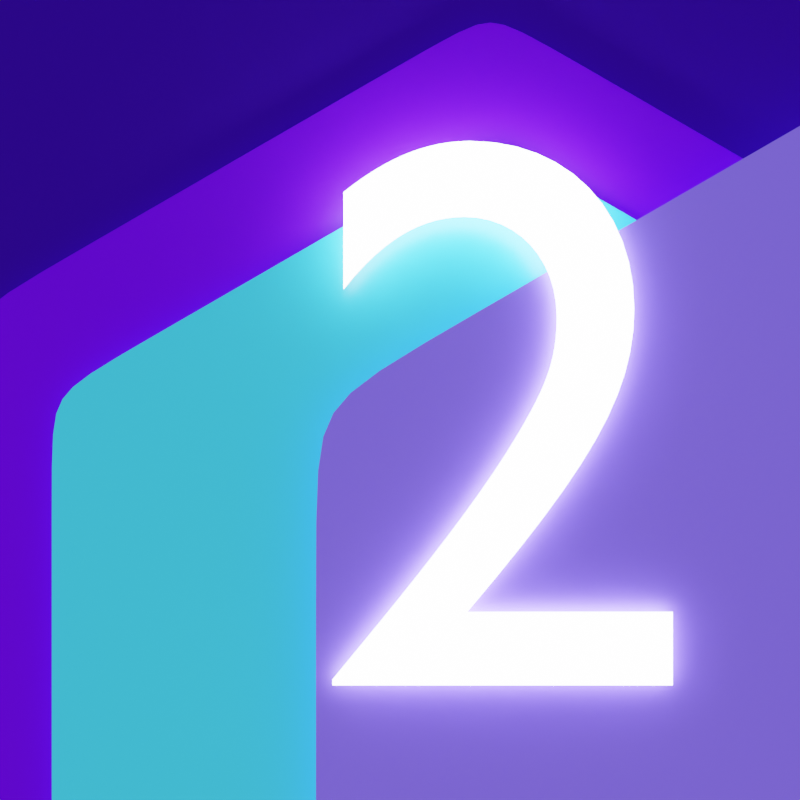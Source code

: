 # Source: achievements.blend  (saved by Blender 2.90.8; exported with 4.5.12 LTS)
import bpy
from mathutils import Matrix  # noqa: F401  (used for matrix-valued properties, if any)

bpy.ops.wm.read_factory_settings(use_empty=True)
scene = bpy.context.scene
scene.name = 'Scene'

# ---- collections
col_collection = bpy.data.collections.new('Collection'); scene.collection.children.link(col_collection)
col_crop_helper = bpy.data.collections.new('Crop_Helper'); scene.collection.children.link(col_crop_helper)

# ---- materials (node trees are filled in below, after node groups)
mat_two_one = bpy.data.materials.new('two_one')
mat_two_one.use_transparent_shadow = False
mat_two_white = bpy.data.materials.new('two_white')
mat_two_white.use_transparent_shadow = False
mat_two_four = bpy.data.materials.new('two_four')
mat_two_four.use_transparent_shadow = False
mat_two_three = bpy.data.materials.new('two_three')
mat_two_three.use_transparent_shadow = False
mat_two_two = bpy.data.materials.new('two_two')
mat_two_two.use_transparent_shadow = False

# ---- material node trees
mat_two_one.use_nodes = True; mat_two_one.node_tree.nodes.clear()
_N = mat_two_one.node_tree.nodes; _L = mat_two_one.node_tree.links
n0 = _N.new('ShaderNodeBsdfPrincipled'); n0.name = 'Principled BSDF'; n0.location = (10, 300)
n0.distribution = 'GGX'
n0.subsurface_method = 'BURLEY'
n0.inputs[0].default_value = (0.0185, 0.0, 0.1946, 1.0)
n0.inputs[3].default_value = 1.45
n0.inputs[27].default_value = (0.0185, 0.0, 0.1946, 1.0)
n0.inputs[28].default_value = 1.0
n1 = _N.new('ShaderNodeOutputMaterial'); n1.name = 'Material Output'; n1.location = (300, 300)
_L.new(n0.outputs[0], n1.inputs[0])
n1.is_active_output = True
mat_two_white.use_nodes = True; mat_two_white.node_tree.nodes.clear()
_N = mat_two_white.node_tree.nodes; _L = mat_two_white.node_tree.links
n0 = _N.new('ShaderNodeBsdfPrincipled'); n0.name = 'Principled BSDF'; n0.location = (10, 300)
n0.distribution = 'GGX'
n0.subsurface_method = 'BURLEY'
n0.inputs[0].default_value = (1.0, 1.0, 1.0, 1.0)
n0.inputs[3].default_value = 1.45
n0.inputs[27].default_value = (14.0, 14.0, 14.0, 1.0)
n0.inputs[28].default_value = 1.0
n1 = _N.new('ShaderNodeOutputMaterial'); n1.name = 'Material Output'; n1.location = (300, 300)
_L.new(n0.outputs[0], n1.inputs[0])
n1.is_active_output = True
mat_two_four.use_nodes = True; mat_two_four.node_tree.nodes.clear()
_N = mat_two_four.node_tree.nodes; _L = mat_two_four.node_tree.links
n0 = _N.new('ShaderNodeOutputMaterial'); n0.name = 'Material Output'; n0.location = (300, 300)
n1 = _N.new('ShaderNodeBsdfPrincipled'); n1.name = 'Principled BSDF'; n1.location = (10, 300)
n1.distribution = 'GGX'
n1.subsurface_method = 'BURLEY'
n1.inputs[0].default_value = (0.1529, 0.09759, 0.9387, 1.0)
n1.inputs[3].default_value = 1.45
n1.inputs[27].default_value = (0.1529, 0.09759, 0.9387, 1.0)
n1.inputs[28].default_value = 1.0
_L.new(n1.outputs[0], n0.inputs[0])
n0.is_active_output = True
mat_two_three.use_nodes = True; mat_two_three.node_tree.nodes.clear()
_N = mat_two_three.node_tree.nodes; _L = mat_two_three.node_tree.links
n0 = _N.new('ShaderNodeOutputMaterial'); n0.name = 'Material Output'; n0.location = (300, 300)
n1 = _N.new('ShaderNodeBsdfPrincipled'); n1.name = 'Principled BSDF'; n1.location = (10, 300)
n1.distribution = 'GGX'
n1.subsurface_method = 'BURLEY'
n1.inputs[0].default_value = (0.04231, 0.5647, 0.956, 1.0)
n1.inputs[2].default_value = 0.3
n1.inputs[3].default_value = 1.55
n1.inputs[27].default_value = (0.04231, 0.5647, 0.956, 1.0)
n1.inputs[28].default_value = 1.0
_L.new(n1.outputs[0], n0.inputs[0])
n0.is_active_output = True
mat_two_two.use_nodes = True; mat_two_two.node_tree.nodes.clear()
_N = mat_two_two.node_tree.nodes; _L = mat_two_two.node_tree.links
n0 = _N.new('ShaderNodeBsdfPrincipled'); n0.name = 'Principled BSDF'; n0.location = (10, 300)
n0.distribution = 'GGX'
n0.subsurface_method = 'BURLEY'
n0.inputs[0].default_value = (0.0865, 0.0, 0.8228, 1.0)
n0.inputs[3].default_value = 1.45
n0.inputs[27].default_value = (0.0865, 0.0, 0.8228, 1.0)
n0.inputs[28].default_value = 1.0
n1 = _N.new('ShaderNodeOutputMaterial'); n1.name = 'Material Output'; n1.location = (300, 300)
_L.new(n0.outputs[0], n1.inputs[0])
n1.is_active_output = True

# ---- world
world_world = bpy.data.worlds.new('World'); scene.world = world_world
world_world.use_nodes = True; world_world.node_tree.nodes.clear()
_N = world_world.node_tree.nodes; _L = world_world.node_tree.links
n0 = _N.new('ShaderNodeOutputWorld'); n0.name = 'World Output'; n0.location = (300, 300)
n1 = _N.new('ShaderNodeBackground'); n1.name = 'Background'; n1.location = (10, 300)
n1.inputs[0].default_value = (0.05088, 0.05088, 0.05088, 1.0)
_L.new(n1.outputs[0], n0.inputs[0])
n0.is_active_output = True
world_world.color = (0.05088, 0.05088, 0.05088)
world_world.use_sun_shadow = False
world_world.sun_shadow_jitter_overblur = 0.0

# ---- cameras
cam_camera = bpy.data.cameras.new('Camera')
cam_camera.passepartout_alpha = 1.0
cam_camera.clip_end = 100.0
cam_camera.ortho_scale = 7.314

# ---- meshes
me_plane = bpy.data.meshes.new('Plane')
me_plane.from_pydata([(-1.0, -1.0, 0.0), (1.0, -1.0, 0.0), (-1.0, 1.0, 0.0), (1.0, 1.0, 0.0)], [], [(0, 1, 3, 2)])
_uv = me_plane.uv_layers.new(name='UVMap')
_uv.uv.foreach_set('vector', [0.0, 0.0, 1.0, 0.0, 1.0, 1.0, 0.0, 1.0])
me_plane.materials.append(mat_two_one)
me_plane.use_remesh_fix_poles = True
me_plane.use_remesh_preserve_attributes = False
me_plane.use_mirror_vertex_groups = False
me_plane.update()
me_circle = bpy.data.meshes.new('Circle')
me_circle.from_pydata([(0.0, 1.0, 0.0), (-0.866, 0.5, 0.0), (-0.866, -0.5, 0.0), (8.742e-08, -1.0, 0.0), (-0.5474, 0.2363, 0.0), (-0.866, 0.3738, 0.0), (1.842e-08, 0.6321, 0.0), (-0.5474, 0.3161, 0.0), (-0.5474, -0.3161, 0.0), (7.368e-08, -0.6321, 0.0), (-0.05253, 0.6018, 0.0), (-0.08311, 0.952, 0.0), (3.477e-08, -1.987e-08, 0.0), (-0.4691, 0.3613, 0.0), (3.218e-08, 0.1001, 0.0), (-0.7421, 0.5716, 0.0), (-0.7701, -0.5554, 0.0), (-0.4868, -0.3511, 0.0), (-0.5474, -0.2455, 0.0), (-0.866, -0.3884, 0.0), (-0.06989, 0.04035, 0.0), (-0.05988, 0.1334, 0.0), (-0.07281, -0.04203, 0.0), (-0.1024, -0.9409, 0.0), (-0.06474, -0.5947, 0.0), (-0.1334, 0.002326, 0.0)], [], [(22, 25, 20, 12), (23, 16, 17, 24), (16, 2, 8, 17), (20, 21, 14, 12), (19, 5, 4, 18), (24, 17, 8, 22), (21, 6, 14), (15, 11, 10, 13), (1, 15, 13, 7), (25, 7, 20), (13, 10, 6, 21), (2, 19, 18, 8), (7, 13, 21, 20), (11, 0, 6, 10), (18, 4, 7, 25), (9, 24, 22, 12), (3, 23, 24, 9), (5, 1, 7, 4), (8, 18, 25, 22)])
_uv = me_circle.uv_layers.new(name='UVMap')
_uv.uv.foreach_set('vector', [0.0, 0.0, 0.0, 0.0, 0.0, 0.0, 0.0, 0.0, 0.0, 0.0, 0.0, 0.0, 0.0, 0.0, 0.0, 0.0, 0.0, 0.0, 0.0, 0.0, 0.0, 0.0, 0.0, 0.0, 0.0, 0.0, 0.0, 0.0, 0.0, 0.0, 0.0, 0.0, 0.0, 0.0, 0.0, 0.0, 0.0, 0.0, 0.0, 0.0, 0.0, 0.0, 0.0, 0.0, 0.0, 0.0, 0.0, 0.0, 0.0, 0.0, 0.0, 0.0, 0.0, 0.0, 0.0, 0.0, 0.0, 0.0, 0.0, 0.0, 0.0, 0.0, 0.0, 0.0, 0.0, 0.0, 0.0, 0.0, 0.0, 0.0, 0.0, 0.0, 0.0, 0.0, 0.0, 0.0, 0.0, 0.0, 0.0, 0.0, 0.0, 0.0, 0.0, 0.0, 0.0, 0.0, 0.0, 0.0, 0.0, 0.0, 0.0, 0.0, 0.0, 0.0, 0.0, 0.0, 0.0, 0.0, 0.0, 0.0, 0.0, 0.0, 0.0, 0.0, 0.0, 0.0, 0.0, 0.0, 0.0, 0.0, 0.0, 0.0, 0.0, 0.0, 0.0, 0.0, 0.0, 0.0, 0.0, 0.0, 0.0, 0.0, 0.0, 0.0, 0.0, 0.0, 0.0, 0.0, 0.0, 0.0, 0.0, 0.0, 0.0, 0.0, 0.0, 0.0, 0.0, 0.0, 0.0, 0.0, 0.0, 0.0, 0.0, 0.0, 0.0, 0.0, 0.0, 0.0])
me_circle.materials.append(mat_two_four)
me_circle.use_remesh_fix_poles = True
me_circle.use_remesh_preserve_attributes = False
me_circle.use_mirror_vertex_groups = False
me_circle.update()
me_circle_001 = bpy.data.meshes.new('Circle.001')
me_circle_001.from_pydata([(0.0, 1.0, 0.0), (-0.866, 0.5, 0.0), (-0.866, -0.5, 0.0), (8.742e-08, -1.0, 0.0), (-0.5474, 0.2363, 0.0), (-0.866, 0.3738, 0.0), (1.842e-08, 0.6321, 0.0), (-0.5474, 0.3161, 0.0), (-0.5474, -0.3161, 0.0), (7.368e-08, -0.6321, 0.0), (-0.05253, 0.6018, 0.0), (-0.08311, 0.952, 0.0), (3.477e-08, -1.987e-08, 0.0), (-0.4691, 0.3613, 0.0), (3.218e-08, 0.1001, 0.0), (-0.7421, 0.5716, 0.0), (-0.7701, -0.5554, 0.0), (-0.4868, -0.3511, 0.0), (-0.5474, -0.2455, 0.0), (-0.866, -0.3884, 0.0), (-0.06989, 0.04035, 0.0), (-0.05988, 0.1334, 0.0), (-0.07281, -0.04203, 0.0), (-0.1024, -0.9409, 0.0), (-0.06474, -0.5947, 0.0), (-0.1334, 0.002326, 0.0)], [], [(22, 25, 20, 12), (23, 16, 17, 24), (16, 2, 8, 17), (20, 21, 14, 12), (19, 5, 4, 18), (24, 17, 8, 22), (21, 6, 14), (15, 11, 10, 13), (1, 15, 13, 7), (25, 7, 20), (13, 10, 6, 21), (2, 19, 18, 8), (7, 13, 21, 20), (11, 0, 6, 10), (18, 4, 7, 25), (9, 24, 22, 12), (3, 23, 24, 9), (5, 1, 7, 4), (8, 18, 25, 22)])
_uv = me_circle_001.uv_layers.new(name='UVMap')
_uv.uv.foreach_set('vector', [0.0, 0.0, 0.0, 0.0, 0.0, 0.0, 0.0, 0.0, 0.0, 0.0, 0.0, 0.0, 0.0, 0.0, 0.0, 0.0, 0.0, 0.0, 0.0, 0.0, 0.0, 0.0, 0.0, 0.0, 0.0, 0.0, 0.0, 0.0, 0.0, 0.0, 0.0, 0.0, 0.0, 0.0, 0.0, 0.0, 0.0, 0.0, 0.0, 0.0, 0.0, 0.0, 0.0, 0.0, 0.0, 0.0, 0.0, 0.0, 0.0, 0.0, 0.0, 0.0, 0.0, 0.0, 0.0, 0.0, 0.0, 0.0, 0.0, 0.0, 0.0, 0.0, 0.0, 0.0, 0.0, 0.0, 0.0, 0.0, 0.0, 0.0, 0.0, 0.0, 0.0, 0.0, 0.0, 0.0, 0.0, 0.0, 0.0, 0.0, 0.0, 0.0, 0.0, 0.0, 0.0, 0.0, 0.0, 0.0, 0.0, 0.0, 0.0, 0.0, 0.0, 0.0, 0.0, 0.0, 0.0, 0.0, 0.0, 0.0, 0.0, 0.0, 0.0, 0.0, 0.0, 0.0, 0.0, 0.0, 0.0, 0.0, 0.0, 0.0, 0.0, 0.0, 0.0, 0.0, 0.0, 0.0, 0.0, 0.0, 0.0, 0.0, 0.0, 0.0, 0.0, 0.0, 0.0, 0.0, 0.0, 0.0, 0.0, 0.0, 0.0, 0.0, 0.0, 0.0, 0.0, 0.0, 0.0, 0.0, 0.0, 0.0, 0.0, 0.0, 0.0, 0.0, 0.0, 0.0])
me_circle_001.materials.append(mat_two_three)
me_circle_001.use_remesh_fix_poles = True
me_circle_001.use_remesh_preserve_attributes = False
me_circle_001.use_mirror_vertex_groups = False
me_circle_001.update()
me_circle_002 = bpy.data.meshes.new('Circle.002')
me_circle_002.from_pydata([(0.0, 1.0, 0.0), (-0.866, 0.5, 0.0), (-0.866, -0.5, 0.0), (8.742e-08, -1.0, 0.0), (-0.5474, 0.2363, 0.0), (-0.866, 0.3738, 0.0), (1.842e-08, 0.6321, 0.0), (-0.5474, 0.3161, 0.0), (-0.5474, -0.3161, 0.0), (7.368e-08, -0.6321, 0.0), (-0.05253, 0.6018, 0.0), (-0.08311, 0.952, 0.0), (3.477e-08, -1.987e-08, 0.0), (-0.4691, 0.3613, 0.0), (3.218e-08, 0.1001, 0.0), (-0.7421, 0.5716, 0.0), (-0.7701, -0.5554, 0.0), (-0.4868, -0.3511, 0.0), (-0.5474, -0.2455, 0.0), (-0.866, -0.3884, 0.0), (-0.06989, 0.04035, 0.0), (-0.05988, 0.1334, 0.0), (-0.07281, -0.04203, 0.0), (-0.1024, -0.9409, 0.0), (-0.06474, -0.5947, 0.0), (-0.1334, 0.002326, 0.0)], [], [(22, 25, 20, 12), (23, 16, 17, 24), (16, 2, 8, 17), (20, 21, 14, 12), (19, 5, 4, 18), (24, 17, 8, 22), (21, 6, 14), (15, 11, 10, 13), (1, 15, 13, 7), (25, 7, 20), (13, 10, 6, 21), (2, 19, 18, 8), (7, 13, 21, 20), (11, 0, 6, 10), (18, 4, 7, 25), (9, 24, 22, 12), (3, 23, 24, 9), (5, 1, 7, 4), (8, 18, 25, 22)])
_uv = me_circle_002.uv_layers.new(name='UVMap')
_uv.uv.foreach_set('vector', [0.0, 0.0, 0.0, 0.0, 0.0, 0.0, 0.0, 0.0, 0.0, 0.0, 0.0, 0.0, 0.0, 0.0, 0.0, 0.0, 0.0, 0.0, 0.0, 0.0, 0.0, 0.0, 0.0, 0.0, 0.0, 0.0, 0.0, 0.0, 0.0, 0.0, 0.0, 0.0, 0.0, 0.0, 0.0, 0.0, 0.0, 0.0, 0.0, 0.0, 0.0, 0.0, 0.0, 0.0, 0.0, 0.0, 0.0, 0.0, 0.0, 0.0, 0.0, 0.0, 0.0, 0.0, 0.0, 0.0, 0.0, 0.0, 0.0, 0.0, 0.0, 0.0, 0.0, 0.0, 0.0, 0.0, 0.0, 0.0, 0.0, 0.0, 0.0, 0.0, 0.0, 0.0, 0.0, 0.0, 0.0, 0.0, 0.0, 0.0, 0.0, 0.0, 0.0, 0.0, 0.0, 0.0, 0.0, 0.0, 0.0, 0.0, 0.0, 0.0, 0.0, 0.0, 0.0, 0.0, 0.0, 0.0, 0.0, 0.0, 0.0, 0.0, 0.0, 0.0, 0.0, 0.0, 0.0, 0.0, 0.0, 0.0, 0.0, 0.0, 0.0, 0.0, 0.0, 0.0, 0.0, 0.0, 0.0, 0.0, 0.0, 0.0, 0.0, 0.0, 0.0, 0.0, 0.0, 0.0, 0.0, 0.0, 0.0, 0.0, 0.0, 0.0, 0.0, 0.0, 0.0, 0.0, 0.0, 0.0, 0.0, 0.0, 0.0, 0.0, 0.0, 0.0, 0.0, 0.0])
me_circle_002.materials.append(mat_two_two)
me_circle_002.use_remesh_fix_poles = True
me_circle_002.use_remesh_preserve_attributes = False
me_circle_002.use_mirror_vertex_groups = False
me_circle_002.update()
me_circle_004 = bpy.data.meshes.new('Circle.004')
me_circle_004.from_pydata([(0.0, 1.0, 0.0), (-0.1951, 0.9808, 0.0), (-0.3827, 0.9239, 0.0), (-0.5556, 0.8315, 0.0), (-0.7071, 0.7071, 0.0), (-0.8315, 0.5556, 0.0), (-0.9239, 0.3827, 0.0), (-0.9808, 0.1951, 0.0), (-1.0, 7.55e-08, 0.0), (-0.9808, -0.1951, 0.0), (-0.9239, -0.3827, 0.0), (-0.8315, -0.5556, 0.0), (-0.7071, -0.7071, 0.0), (-0.5556, -0.8315, 0.0), (-0.3827, -0.9239, 0.0), (-0.1951, -0.9808, 0.0), (3.258e-07, -1.0, 0.0), (0.1951, -0.9808, 0.0), (0.3827, -0.9239, 0.0), (0.5556, -0.8315, 0.0), (0.7071, -0.7071, 0.0), (0.8315, -0.5556, 0.0), (0.9239, -0.3827, 0.0), (0.9808, -0.1951, 0.0), (1.0, 9.656e-07, 0.0), (0.9808, 0.1951, 0.0), (0.9239, 0.3827, 0.0), (0.8315, 0.5556, 0.0), (0.7071, 0.7071, 0.0), (0.5556, 0.8315, 0.0), (0.3827, 0.9239, 0.0), (0.1951, 0.9808, 0.0)], [(1, 0), (2, 1), (3, 2), (4, 3), (5, 4), (6, 5), (7, 6), (8, 7), (9, 8), (10, 9), (11, 10), (12, 11), (13, 12), (14, 13), (15, 14), (16, 15), (17, 16), (18, 17), (19, 18), (20, 19), (21, 20), (22, 21), (23, 22), (24, 23), (25, 24), (26, 25), (27, 26), (28, 27), (29, 28), (30, 29), (31, 30), (0, 31)], [])
_uv = me_circle_004.uv_layers.new(name='UVMap')
_uv.uv.foreach_set('vector', [])
me_circle_004.use_remesh_fix_poles = True
me_circle_004.use_remesh_preserve_attributes = False
me_circle_004.use_mirror_vertex_groups = False
me_circle_004.update()

# ---- curves / text
txt_text = bpy.data.curves.new('Text', 'FONT')
txt_text.dimensions = '2D'
txt_text.body = '2'
txt_text.materials.append(mat_two_white)
txt_text.use_path_clamp = True
txt_text.align_x = 'CENTER'

# ---- objects
ob_camera = bpy.data.objects.new('Camera', cam_camera)
ob_plane = bpy.data.objects.new('Plane', me_plane)
ob_text = bpy.data.objects.new('Text', txt_text)
ob_circle = bpy.data.objects.new('Circle', me_circle)
ob_circle_001 = bpy.data.objects.new('Circle.001', me_circle_001)
ob_circle_002 = bpy.data.objects.new('Circle.002', me_circle_002)
ob_circle_003 = bpy.data.objects.new('Circle.003', me_circle_004)

# ---- transforms, parenting, visibility, modifiers, constraints
ob_camera.location = (0.0, 0.0, 17.99)
ob_camera.lock_rotations_4d = False
ob_camera.empty_display_type = 'ARROWS'
ob_camera.color = (0.0, 0.0, 0.0, 0.0)
ob_camera.display_type = 'WIRE'
ob_camera.lineart.crease_threshold = 0.0
ob_plane.location = (0.0, 0.0, 0.0)
ob_plane.scale = (6.5, 6.5, 6.5)
ob_plane.lineart.crease_threshold = 0.0
ob_text.location = (1.548, -4.303, 1.225)
ob_text.scale = (11.88, 11.88, 11.88)
ob_text.lineart.crease_threshold = 0.0
ob_circle.location = (9.853, -6.512, 1.026)
ob_circle.scale = (12.86, 12.86, 12.86)
ob_circle.lineart.crease_threshold = 0.0
_m = ob_circle.modifiers.new('Mirror', 'MIRROR')
_m = ob_circle.modifiers.new('Subdivision', 'SUBSURF')
_m.uv_smooth = 'PRESERVE_CORNERS'
_m.levels = 2
ob_circle_001.location = (1.494, -3.93, 0.5785)
ob_circle_001.scale = (8.024, 8.024, 8.024)
ob_circle_001.lineart.crease_threshold = 0.0
_m = ob_circle_001.modifiers.new('Mirror', 'MIRROR')
_m = ob_circle_001.modifiers.new('Subdivision', 'SUBSURF')
_m.uv_smooth = 'PRESERVE_CORNERS'
_m.levels = 2
ob_circle_002.location = (1.44, -3.543, 0.2986)
ob_circle_002.scale = (9.708, 9.708, 9.708)
ob_circle_002.lineart.crease_threshold = 0.0
_m = ob_circle_002.modifiers.new('Mirror', 'MIRROR')
_m = ob_circle_002.modifiers.new('Subdivision', 'SUBSURF')
_m.uv_smooth = 'PRESERVE_CORNERS'
_m.levels = 2
ob_circle_003.location = (-0.0002189, 0.0001563, 16.55)
ob_circle_003.scale = (0.5179, 0.5179, 0.5179)
ob_circle_003.lineart.crease_threshold = 0.0

# ---- collection membership
col_collection.objects.link(ob_camera)
col_collection.objects.link(ob_plane)
col_collection.objects.link(ob_text)
col_collection.objects.link(ob_circle)
col_collection.objects.link(ob_circle_001)
col_collection.objects.link(ob_circle_002)
col_crop_helper.objects.link(ob_circle_003)
def _layer_coll(name, lc=None):
    lc = lc or bpy.context.view_layer.layer_collection
    for c in lc.children:
        if c.name == name: return c
        r = _layer_coll(name, c)
        if r: return r
_layer_coll('Crop_Helper').exclude = True

# ---- scene / render settings (as saved in the file)
scene.camera = ob_camera
scene.frame_start = 1; scene.frame_end = 250; scene.frame_set(1)
scene.render.engine = 'BLENDER_EEVEE_NEXT'
scene.render.resolution_x = 175
scene.render.resolution_y = 175
scene.cycles.use_denoising = False
scene.cycles.samples = 128
scene.cycles.sampling_pattern = 'TABULATED_SOBOL'
scene.cycles.use_adaptive_sampling = False
scene.cycles.use_light_tree = False
scene.eevee.use_gtao = True
scene.view_settings.view_transform = 'Filmic'
bpy.context.view_layer.update()
